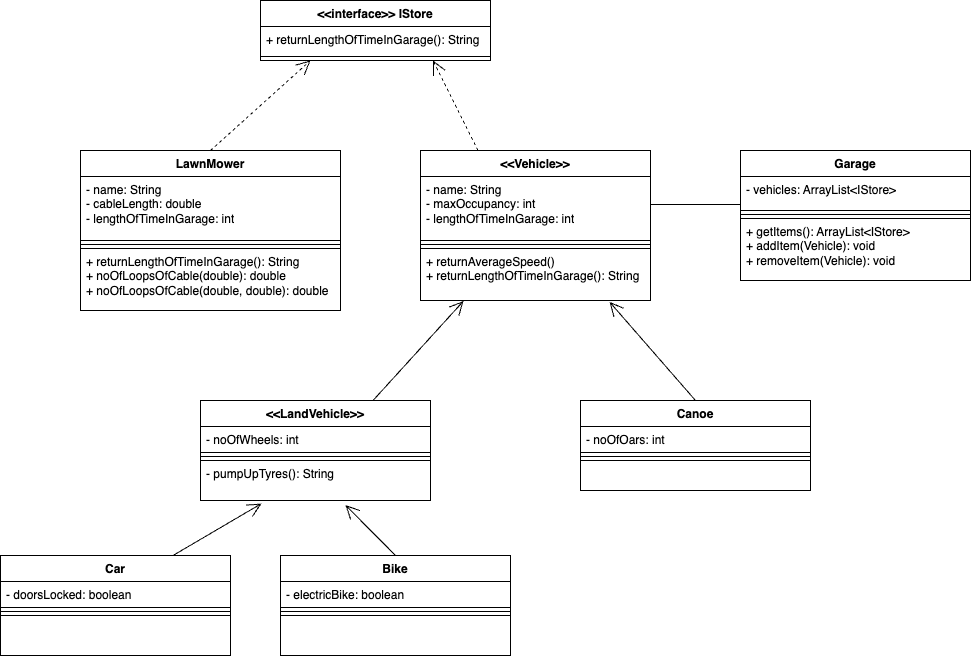

The diagram above was exported from draw.io. Its source (the exported page's mxGraphModel, read from the mxfile embedded in the PNG):
<mxGraphModel dx="2020" dy="1669" grid="1" gridSize="10" guides="1" tooltips="1" connect="1" arrows="1" fold="1" page="1" pageScale="1" pageWidth="827" pageHeight="1169" background="#FFFFFF" math="0" shadow="0">
  <root>
    <mxCell id="0" />
    <mxCell id="1" parent="0" />
    <mxCell id="MOBL0cMNc-LrKo_dZ1xy-1" value="&amp;lt;&amp;lt;Vehicle&amp;gt;&amp;gt;" style="swimlane;fontStyle=1;align=center;verticalAlign=top;childLayout=stackLayout;horizontal=1;startSize=26;horizontalStack=0;resizeParent=1;resizeParentMax=0;resizeLast=0;collapsible=1;marginBottom=0;whiteSpace=wrap;html=1;strokeColor=#000000;" parent="1" vertex="1">
      <mxGeometry x="240" y="80" width="230" height="150" as="geometry" />
    </mxCell>
    <mxCell id="MOBL0cMNc-LrKo_dZ1xy-2" value="- name: String&lt;br&gt;- maxOccupancy: int&lt;br&gt;- lengthOfTimeInGarage: int" style="text;strokeColor=#000000;fillColor=none;align=left;verticalAlign=top;spacingLeft=4;spacingRight=4;overflow=hidden;rotatable=0;points=[[0,0.5],[1,0.5]];portConstraint=eastwest;whiteSpace=wrap;html=1;" parent="MOBL0cMNc-LrKo_dZ1xy-1" vertex="1">
      <mxGeometry y="26" width="230" height="64" as="geometry" />
    </mxCell>
    <mxCell id="MOBL0cMNc-LrKo_dZ1xy-3" value="" style="line;strokeWidth=1;fillColor=none;align=left;verticalAlign=middle;spacingTop=-1;spacingLeft=3;spacingRight=3;rotatable=0;labelPosition=right;points=[];portConstraint=eastwest;strokeColor=#000000;" parent="MOBL0cMNc-LrKo_dZ1xy-1" vertex="1">
      <mxGeometry y="90" width="230" height="8" as="geometry" />
    </mxCell>
    <mxCell id="MOBL0cMNc-LrKo_dZ1xy-4" value="+ returnAverageSpeed()&lt;br&gt;+ returnLengthOfTimeInGarage(): String" style="text;strokeColor=#000000;fillColor=none;align=left;verticalAlign=top;spacingLeft=4;spacingRight=4;overflow=hidden;rotatable=0;points=[[0,0.5],[1,0.5]];portConstraint=eastwest;whiteSpace=wrap;html=1;" parent="MOBL0cMNc-LrKo_dZ1xy-1" vertex="1">
      <mxGeometry y="98" width="230" height="52" as="geometry" />
    </mxCell>
    <mxCell id="MOBL0cMNc-LrKo_dZ1xy-5" value="Car" style="swimlane;fontStyle=1;align=center;verticalAlign=top;childLayout=stackLayout;horizontal=1;startSize=26;horizontalStack=0;resizeParent=1;resizeParentMax=0;resizeLast=0;collapsible=1;marginBottom=0;whiteSpace=wrap;html=1;strokeColor=#000000;" parent="1" vertex="1">
      <mxGeometry x="-180" y="485" width="230" height="100" as="geometry" />
    </mxCell>
    <mxCell id="MOBL0cMNc-LrKo_dZ1xy-6" value="- doorsLocked: boolean" style="text;strokeColor=#000000;fillColor=none;align=left;verticalAlign=top;spacingLeft=4;spacingRight=4;overflow=hidden;rotatable=0;points=[[0,0.5],[1,0.5]];portConstraint=eastwest;whiteSpace=wrap;html=1;" parent="MOBL0cMNc-LrKo_dZ1xy-5" vertex="1">
      <mxGeometry y="26" width="230" height="26" as="geometry" />
    </mxCell>
    <mxCell id="MOBL0cMNc-LrKo_dZ1xy-7" value="" style="line;strokeWidth=1;fillColor=none;align=left;verticalAlign=middle;spacingTop=-1;spacingLeft=3;spacingRight=3;rotatable=0;labelPosition=right;points=[];portConstraint=eastwest;strokeColor=#000000;" parent="MOBL0cMNc-LrKo_dZ1xy-5" vertex="1">
      <mxGeometry y="52" width="230" height="8" as="geometry" />
    </mxCell>
    <mxCell id="MOBL0cMNc-LrKo_dZ1xy-8" value="" style="text;strokeColor=#000000;fillColor=none;align=left;verticalAlign=top;spacingLeft=4;spacingRight=4;overflow=hidden;rotatable=0;points=[[0,0.5],[1,0.5]];portConstraint=eastwest;whiteSpace=wrap;html=1;" parent="MOBL0cMNc-LrKo_dZ1xy-5" vertex="1">
      <mxGeometry y="60" width="230" height="40" as="geometry" />
    </mxCell>
    <mxCell id="MOBL0cMNc-LrKo_dZ1xy-9" value="Bike" style="swimlane;fontStyle=1;align=center;verticalAlign=top;childLayout=stackLayout;horizontal=1;startSize=26;horizontalStack=0;resizeParent=1;resizeParentMax=0;resizeLast=0;collapsible=1;marginBottom=0;whiteSpace=wrap;html=1;strokeColor=#000000;" parent="1" vertex="1">
      <mxGeometry x="100" y="485" width="230" height="100" as="geometry" />
    </mxCell>
    <mxCell id="MOBL0cMNc-LrKo_dZ1xy-10" value="- electricBike: boolean" style="text;strokeColor=#000000;fillColor=none;align=left;verticalAlign=top;spacingLeft=4;spacingRight=4;overflow=hidden;rotatable=0;points=[[0,0.5],[1,0.5]];portConstraint=eastwest;whiteSpace=wrap;html=1;" parent="MOBL0cMNc-LrKo_dZ1xy-9" vertex="1">
      <mxGeometry y="26" width="230" height="26" as="geometry" />
    </mxCell>
    <mxCell id="MOBL0cMNc-LrKo_dZ1xy-11" value="" style="line;strokeWidth=1;fillColor=none;align=left;verticalAlign=middle;spacingTop=-1;spacingLeft=3;spacingRight=3;rotatable=0;labelPosition=right;points=[];portConstraint=eastwest;strokeColor=#000000;" parent="MOBL0cMNc-LrKo_dZ1xy-9" vertex="1">
      <mxGeometry y="52" width="230" height="8" as="geometry" />
    </mxCell>
    <mxCell id="MOBL0cMNc-LrKo_dZ1xy-12" value="" style="text;strokeColor=#000000;fillColor=none;align=left;verticalAlign=top;spacingLeft=4;spacingRight=4;overflow=hidden;rotatable=0;points=[[0,0.5],[1,0.5]];portConstraint=eastwest;whiteSpace=wrap;html=1;" parent="MOBL0cMNc-LrKo_dZ1xy-9" vertex="1">
      <mxGeometry y="60" width="230" height="40" as="geometry" />
    </mxCell>
    <mxCell id="MOBL0cMNc-LrKo_dZ1xy-17" value="" style="endArrow=open;endFill=1;endSize=12;html=1;rounded=0;exitX=0.75;exitY=0;exitDx=0;exitDy=0;entryX=0.265;entryY=1.077;entryDx=0;entryDy=0;entryPerimeter=0;strokeColor=#000000;" parent="1" source="MOBL0cMNc-LrKo_dZ1xy-5" target="MOBL0cMNc-LrKo_dZ1xy-29" edge="1">
      <mxGeometry width="160" relative="1" as="geometry">
        <mxPoint x="10" y="290" as="sourcePoint" />
        <mxPoint x="170" y="290" as="targetPoint" />
      </mxGeometry>
    </mxCell>
    <mxCell id="MOBL0cMNc-LrKo_dZ1xy-18" value="" style="endArrow=open;endFill=1;endSize=12;html=1;rounded=0;entryX=0.63;entryY=1.115;entryDx=0;entryDy=0;exitX=0.5;exitY=0;exitDx=0;exitDy=0;entryPerimeter=0;strokeColor=#000000;" parent="1" source="MOBL0cMNc-LrKo_dZ1xy-9" target="MOBL0cMNc-LrKo_dZ1xy-29" edge="1">
      <mxGeometry width="160" relative="1" as="geometry">
        <mxPoint x="355" y="260" as="sourcePoint" />
        <mxPoint x="740" y="330" as="targetPoint" />
      </mxGeometry>
    </mxCell>
    <mxCell id="MOBL0cMNc-LrKo_dZ1xy-20" value="Garage" style="swimlane;fontStyle=1;align=center;verticalAlign=top;childLayout=stackLayout;horizontal=1;startSize=26;horizontalStack=0;resizeParent=1;resizeParentMax=0;resizeLast=0;collapsible=1;marginBottom=0;whiteSpace=wrap;html=1;strokeColor=#000000;" parent="1" vertex="1">
      <mxGeometry x="560" y="80" width="230" height="130" as="geometry" />
    </mxCell>
    <mxCell id="MOBL0cMNc-LrKo_dZ1xy-21" value="- vehicles: ArrayList&amp;lt;IStore&amp;gt;" style="text;strokeColor=#000000;fillColor=none;align=left;verticalAlign=top;spacingLeft=4;spacingRight=4;overflow=hidden;rotatable=0;points=[[0,0.5],[1,0.5]];portConstraint=eastwest;whiteSpace=wrap;html=1;" parent="MOBL0cMNc-LrKo_dZ1xy-20" vertex="1">
      <mxGeometry y="26" width="230" height="34" as="geometry" />
    </mxCell>
    <mxCell id="MOBL0cMNc-LrKo_dZ1xy-22" value="" style="line;strokeWidth=1;fillColor=none;align=left;verticalAlign=middle;spacingTop=-1;spacingLeft=3;spacingRight=3;rotatable=0;labelPosition=right;points=[];portConstraint=eastwest;strokeColor=#000000;" parent="MOBL0cMNc-LrKo_dZ1xy-20" vertex="1">
      <mxGeometry y="60" width="230" height="8" as="geometry" />
    </mxCell>
    <mxCell id="MOBL0cMNc-LrKo_dZ1xy-23" value="+ getItems(): ArrayList&amp;lt;IStore&amp;gt;&lt;br&gt;+ addItem(Vehicle): void&lt;br&gt;+ removeItem(Vehicle): void" style="text;strokeColor=#000000;fillColor=none;align=left;verticalAlign=top;spacingLeft=4;spacingRight=4;overflow=hidden;rotatable=0;points=[[0,0.5],[1,0.5]];portConstraint=eastwest;whiteSpace=wrap;html=1;" parent="MOBL0cMNc-LrKo_dZ1xy-20" vertex="1">
      <mxGeometry y="68" width="230" height="62" as="geometry" />
    </mxCell>
    <mxCell id="MOBL0cMNc-LrKo_dZ1xy-25" value="" style="line;strokeWidth=1;fillColor=none;align=left;verticalAlign=middle;spacingTop=-1;spacingLeft=3;spacingRight=3;rotatable=0;labelPosition=right;points=[];portConstraint=eastwest;strokeColor=#000000;" parent="1" vertex="1">
      <mxGeometry x="470" y="130" width="90" height="8" as="geometry" />
    </mxCell>
    <mxCell id="MOBL0cMNc-LrKo_dZ1xy-26" value="&amp;lt;&amp;lt;LandVehicle&amp;gt;&amp;gt;" style="swimlane;fontStyle=1;align=center;verticalAlign=top;childLayout=stackLayout;horizontal=1;startSize=26;horizontalStack=0;resizeParent=1;resizeParentMax=0;resizeLast=0;collapsible=1;marginBottom=0;whiteSpace=wrap;html=1;strokeColor=#000000;" parent="1" vertex="1">
      <mxGeometry x="20" y="330" width="230" height="100" as="geometry" />
    </mxCell>
    <mxCell id="MOBL0cMNc-LrKo_dZ1xy-27" value="- noOfWheels: int" style="text;strokeColor=#000000;fillColor=none;align=left;verticalAlign=top;spacingLeft=4;spacingRight=4;overflow=hidden;rotatable=0;points=[[0,0.5],[1,0.5]];portConstraint=eastwest;whiteSpace=wrap;html=1;" parent="MOBL0cMNc-LrKo_dZ1xy-26" vertex="1">
      <mxGeometry y="26" width="230" height="26" as="geometry" />
    </mxCell>
    <mxCell id="MOBL0cMNc-LrKo_dZ1xy-28" value="" style="line;strokeWidth=1;fillColor=none;align=left;verticalAlign=middle;spacingTop=-1;spacingLeft=3;spacingRight=3;rotatable=0;labelPosition=right;points=[];portConstraint=eastwest;strokeColor=#000000;" parent="MOBL0cMNc-LrKo_dZ1xy-26" vertex="1">
      <mxGeometry y="52" width="230" height="8" as="geometry" />
    </mxCell>
    <mxCell id="MOBL0cMNc-LrKo_dZ1xy-29" value="- pumpUpTyres(): String" style="text;strokeColor=#000000;fillColor=none;align=left;verticalAlign=top;spacingLeft=4;spacingRight=4;overflow=hidden;rotatable=0;points=[[0,0.5],[1,0.5]];portConstraint=eastwest;whiteSpace=wrap;html=1;" parent="MOBL0cMNc-LrKo_dZ1xy-26" vertex="1">
      <mxGeometry y="60" width="230" height="40" as="geometry" />
    </mxCell>
    <mxCell id="MOBL0cMNc-LrKo_dZ1xy-30" value="" style="endArrow=open;endFill=1;endSize=12;html=1;rounded=0;exitX=0.75;exitY=0;exitDx=0;exitDy=0;entryX=0.187;entryY=1.01;entryDx=0;entryDy=0;entryPerimeter=0;strokeColor=#000000;" parent="1" source="MOBL0cMNc-LrKo_dZ1xy-26" target="MOBL0cMNc-LrKo_dZ1xy-4" edge="1">
      <mxGeometry width="160" relative="1" as="geometry">
        <mxPoint x="140" y="327" as="sourcePoint" />
        <mxPoint x="228" y="260" as="targetPoint" />
      </mxGeometry>
    </mxCell>
    <mxCell id="MOBL0cMNc-LrKo_dZ1xy-31" value="Canoe" style="swimlane;fontStyle=1;align=center;verticalAlign=top;childLayout=stackLayout;horizontal=1;startSize=26;horizontalStack=0;resizeParent=1;resizeParentMax=0;resizeLast=0;collapsible=1;marginBottom=0;whiteSpace=wrap;html=1;strokeColor=#000000;" parent="1" vertex="1">
      <mxGeometry x="400" y="330" width="230" height="90" as="geometry" />
    </mxCell>
    <mxCell id="MOBL0cMNc-LrKo_dZ1xy-32" value="- noOfOars: int" style="text;strokeColor=#000000;fillColor=none;align=left;verticalAlign=top;spacingLeft=4;spacingRight=4;overflow=hidden;rotatable=0;points=[[0,0.5],[1,0.5]];portConstraint=eastwest;whiteSpace=wrap;html=1;" parent="MOBL0cMNc-LrKo_dZ1xy-31" vertex="1">
      <mxGeometry y="26" width="230" height="26" as="geometry" />
    </mxCell>
    <mxCell id="MOBL0cMNc-LrKo_dZ1xy-33" value="" style="line;strokeWidth=1;fillColor=none;align=left;verticalAlign=middle;spacingTop=-1;spacingLeft=3;spacingRight=3;rotatable=0;labelPosition=right;points=[];portConstraint=eastwest;strokeColor=#000000;" parent="MOBL0cMNc-LrKo_dZ1xy-31" vertex="1">
      <mxGeometry y="52" width="230" height="8" as="geometry" />
    </mxCell>
    <mxCell id="MOBL0cMNc-LrKo_dZ1xy-34" value="" style="text;strokeColor=#000000;fillColor=none;align=left;verticalAlign=top;spacingLeft=4;spacingRight=4;overflow=hidden;rotatable=0;points=[[0,0.5],[1,0.5]];portConstraint=eastwest;whiteSpace=wrap;html=1;" parent="MOBL0cMNc-LrKo_dZ1xy-31" vertex="1">
      <mxGeometry y="60" width="230" height="30" as="geometry" />
    </mxCell>
    <mxCell id="MOBL0cMNc-LrKo_dZ1xy-35" value="" style="endArrow=open;endFill=1;endSize=12;html=1;rounded=0;entryX=0.822;entryY=1.027;entryDx=0;entryDy=0;entryPerimeter=0;exitX=0.5;exitY=0;exitDx=0;exitDy=0;" parent="1" source="MOBL0cMNc-LrKo_dZ1xy-31" target="MOBL0cMNc-LrKo_dZ1xy-4" edge="1">
      <mxGeometry width="160" relative="1" as="geometry">
        <mxPoint x="450" y="320" as="sourcePoint" />
        <mxPoint x="610" y="320" as="targetPoint" />
      </mxGeometry>
    </mxCell>
    <mxCell id="mFql6sKxUkszcuAIbTXJ-1" value="LawnMower" style="swimlane;fontStyle=1;align=center;verticalAlign=top;childLayout=stackLayout;horizontal=1;startSize=26;horizontalStack=0;resizeParent=1;resizeParentMax=0;resizeLast=0;collapsible=1;marginBottom=0;whiteSpace=wrap;html=1;strokeColor=#000000;" vertex="1" parent="1">
      <mxGeometry x="-100" y="80" width="260" height="160" as="geometry" />
    </mxCell>
    <mxCell id="mFql6sKxUkszcuAIbTXJ-2" value="- name: String&lt;br&gt;- cableLength: double&lt;br&gt;- lengthOfTimeInGarage: int" style="text;strokeColor=#000000;fillColor=none;align=left;verticalAlign=top;spacingLeft=4;spacingRight=4;overflow=hidden;rotatable=0;points=[[0,0.5],[1,0.5]];portConstraint=eastwest;whiteSpace=wrap;html=1;" vertex="1" parent="mFql6sKxUkszcuAIbTXJ-1">
      <mxGeometry y="26" width="260" height="64" as="geometry" />
    </mxCell>
    <mxCell id="mFql6sKxUkszcuAIbTXJ-3" value="" style="line;strokeWidth=1;fillColor=none;align=left;verticalAlign=middle;spacingTop=-1;spacingLeft=3;spacingRight=3;rotatable=0;labelPosition=right;points=[];portConstraint=eastwest;strokeColor=#000000;" vertex="1" parent="mFql6sKxUkszcuAIbTXJ-1">
      <mxGeometry y="90" width="260" height="8" as="geometry" />
    </mxCell>
    <mxCell id="mFql6sKxUkszcuAIbTXJ-4" value="+ returnLengthOfTimeInGarage(): String&lt;br&gt;+ noOfLoopsOfCable(double): double&lt;br&gt;+ noOfLoopsOfCable(double, double): double" style="text;strokeColor=#000000;fillColor=none;align=left;verticalAlign=top;spacingLeft=4;spacingRight=4;overflow=hidden;rotatable=0;points=[[0,0.5],[1,0.5]];portConstraint=eastwest;whiteSpace=wrap;html=1;" vertex="1" parent="mFql6sKxUkszcuAIbTXJ-1">
      <mxGeometry y="98" width="260" height="62" as="geometry" />
    </mxCell>
    <mxCell id="mFql6sKxUkszcuAIbTXJ-5" value="&amp;lt;&amp;lt;interface&amp;gt;&amp;gt; IStore" style="swimlane;fontStyle=1;align=center;verticalAlign=top;childLayout=stackLayout;horizontal=1;startSize=26;horizontalStack=0;resizeParent=1;resizeParentMax=0;resizeLast=0;collapsible=1;marginBottom=0;whiteSpace=wrap;html=1;" vertex="1" parent="1">
      <mxGeometry x="80" y="-70" width="230" height="60" as="geometry" />
    </mxCell>
    <mxCell id="mFql6sKxUkszcuAIbTXJ-6" value="+ returnLengthOfTimeInGarage(): String" style="text;strokeColor=none;fillColor=none;align=left;verticalAlign=top;spacingLeft=4;spacingRight=4;overflow=hidden;rotatable=0;points=[[0,0.5],[1,0.5]];portConstraint=eastwest;whiteSpace=wrap;html=1;" vertex="1" parent="mFql6sKxUkszcuAIbTXJ-5">
      <mxGeometry y="26" width="230" height="26" as="geometry" />
    </mxCell>
    <mxCell id="mFql6sKxUkszcuAIbTXJ-7" value="" style="line;strokeWidth=1;fillColor=none;align=left;verticalAlign=middle;spacingTop=-1;spacingLeft=3;spacingRight=3;rotatable=0;labelPosition=right;points=[];portConstraint=eastwest;strokeColor=inherit;" vertex="1" parent="mFql6sKxUkszcuAIbTXJ-5">
      <mxGeometry y="52" width="230" height="8" as="geometry" />
    </mxCell>
    <mxCell id="mFql6sKxUkszcuAIbTXJ-9" value="" style="endArrow=open;endSize=12;dashed=1;html=1;rounded=0;exitX=0.5;exitY=0;exitDx=0;exitDy=0;" edge="1" parent="1" source="mFql6sKxUkszcuAIbTXJ-1">
      <mxGeometry x="-0.0002" width="160" relative="1" as="geometry">
        <mxPoint x="-80" y="20" as="sourcePoint" />
        <mxPoint x="130" y="-10" as="targetPoint" />
        <mxPoint as="offset" />
      </mxGeometry>
    </mxCell>
    <mxCell id="mFql6sKxUkszcuAIbTXJ-10" value="" style="endArrow=open;endSize=12;dashed=1;html=1;rounded=0;entryX=0.75;entryY=1;entryDx=0;entryDy=0;exitX=0.25;exitY=0;exitDx=0;exitDy=0;" edge="1" parent="1" source="MOBL0cMNc-LrKo_dZ1xy-1" target="mFql6sKxUkszcuAIbTXJ-5">
      <mxGeometry width="160" relative="1" as="geometry">
        <mxPoint x="130" y="40" as="sourcePoint" />
        <mxPoint x="290" y="40" as="targetPoint" />
      </mxGeometry>
    </mxCell>
  </root>
</mxGraphModel>